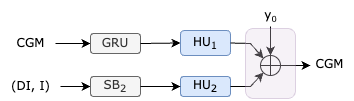

The diagram above was exported from draw.io. Its source (the exported page's mxGraphModel, read from the mxfile embedded in the PNG):
<mxGraphModel dx="655" dy="713" grid="1" gridSize="10" guides="1" tooltips="1" connect="1" arrows="1" fold="1" page="1" pageScale="1" pageWidth="850" pageHeight="1100" math="0" shadow="0">
  <root>
    <mxCell id="0" />
    <mxCell id="1" parent="0" />
    <mxCell id="LsRWeXxXH5Jp_af9SxCN-1" value="CGM" style="text;html=1;align=center;verticalAlign=middle;resizable=0;points=[];autosize=1;strokeColor=none;fillColor=none;fontFamily=Verdana;" vertex="1" parent="1">
      <mxGeometry x="45" y="68" width="50" height="30" as="geometry" />
    </mxCell>
    <mxCell id="LsRWeXxXH5Jp_af9SxCN-2" value="(DI, I)" style="text;html=1;align=center;verticalAlign=middle;resizable=0;points=[];autosize=1;strokeColor=none;fillColor=none;fontFamily=Verdana;" vertex="1" parent="1">
      <mxGeometry x="40" y="111" width="60" height="30" as="geometry" />
    </mxCell>
    <mxCell id="LsRWeXxXH5Jp_af9SxCN-3" value="" style="endArrow=classic;html=1;rounded=0;entryX=0;entryY=0.5;entryDx=0;entryDy=0;fontFamily=Verdana;" edge="1" parent="1" source="LsRWeXxXH5Jp_af9SxCN-1" target="LsRWeXxXH5Jp_af9SxCN-5">
      <mxGeometry width="50" height="50" relative="1" as="geometry">
        <mxPoint x="90" y="78" as="sourcePoint" />
        <mxPoint x="130" y="83" as="targetPoint" />
      </mxGeometry>
    </mxCell>
    <mxCell id="LsRWeXxXH5Jp_af9SxCN-4" value="" style="endArrow=classic;html=1;rounded=0;entryX=0;entryY=0.5;entryDx=0;entryDy=0;fontFamily=Verdana;" edge="1" parent="1" source="LsRWeXxXH5Jp_af9SxCN-2" target="LsRWeXxXH5Jp_af9SxCN-6">
      <mxGeometry width="50" height="50" relative="1" as="geometry">
        <mxPoint x="100" y="126" as="sourcePoint" />
        <mxPoint x="130" y="125.5" as="targetPoint" />
      </mxGeometry>
    </mxCell>
    <mxCell id="LsRWeXxXH5Jp_af9SxCN-5" value="GRU" style="rounded=1;whiteSpace=wrap;html=1;fillColor=#f5f5f5;fontColor=#333333;strokeColor=#666666;fontFamily=Verdana;" vertex="1" parent="1">
      <mxGeometry x="130" y="73" width="50" height="20" as="geometry" />
    </mxCell>
    <mxCell id="LsRWeXxXH5Jp_af9SxCN-6" value="SB&lt;sub&gt;2&lt;/sub&gt;" style="rounded=1;whiteSpace=wrap;html=1;fillColor=#f5f5f5;fontColor=#333333;strokeColor=#666666;fontFamily=Verdana;" vertex="1" parent="1">
      <mxGeometry x="130" y="116" width="50" height="20" as="geometry" />
    </mxCell>
    <mxCell id="LsRWeXxXH5Jp_af9SxCN-7" value="HU&lt;sub&gt;1&lt;/sub&gt;" style="rounded=1;whiteSpace=wrap;html=1;fillColor=#dae8fc;strokeColor=#6c8ebf;fontFamily=Verdana;labelBackgroundColor=none;" vertex="1" parent="1">
      <mxGeometry x="220" y="70" width="50" height="25" as="geometry" />
    </mxCell>
    <mxCell id="LsRWeXxXH5Jp_af9SxCN-8" value="HU&lt;sub&gt;2&lt;/sub&gt;" style="rounded=1;whiteSpace=wrap;html=1;fillColor=#dae8fc;strokeColor=#6c8ebf;fontFamily=Verdana;labelBackgroundColor=none;" vertex="1" parent="1">
      <mxGeometry x="220" y="116" width="50" height="20" as="geometry" />
    </mxCell>
    <mxCell id="LsRWeXxXH5Jp_af9SxCN-9" value="" style="endArrow=classic;html=1;rounded=0;entryX=0;entryY=0.5;entryDx=0;entryDy=0;exitX=1;exitY=0.5;exitDx=0;exitDy=0;fontFamily=Verdana;" edge="1" parent="1" source="LsRWeXxXH5Jp_af9SxCN-5" target="LsRWeXxXH5Jp_af9SxCN-7">
      <mxGeometry width="50" height="50" relative="1" as="geometry">
        <mxPoint x="180" y="82.5" as="sourcePoint" />
        <mxPoint x="220" y="82.5" as="targetPoint" />
      </mxGeometry>
    </mxCell>
    <mxCell id="LsRWeXxXH5Jp_af9SxCN-10" value="" style="endArrow=classic;html=1;rounded=0;entryX=0;entryY=0.5;entryDx=0;entryDy=0;exitX=1;exitY=0.5;exitDx=0;exitDy=0;fontFamily=Verdana;" edge="1" parent="1" source="LsRWeXxXH5Jp_af9SxCN-6" target="LsRWeXxXH5Jp_af9SxCN-8">
      <mxGeometry width="50" height="50" relative="1" as="geometry">
        <mxPoint x="190" y="106" as="sourcePoint" />
        <mxPoint x="230" y="107" as="targetPoint" />
      </mxGeometry>
    </mxCell>
    <mxCell id="LsRWeXxXH5Jp_af9SxCN-11" value="" style="shape=orEllipse;perimeter=ellipsePerimeter;whiteSpace=wrap;html=1;backgroundOutline=1;" vertex="1" parent="1">
      <mxGeometry x="300" y="95" width="20" height="20" as="geometry" />
    </mxCell>
    <mxCell id="LsRWeXxXH5Jp_af9SxCN-12" value="" style="endArrow=classic;html=1;rounded=0;exitX=1;exitY=0.5;exitDx=0;exitDy=0;fontFamily=Verdana;entryX=0;entryY=0;entryDx=0;entryDy=0;" edge="1" parent="1" source="LsRWeXxXH5Jp_af9SxCN-7" target="LsRWeXxXH5Jp_af9SxCN-11">
      <mxGeometry width="50" height="50" relative="1" as="geometry">
        <mxPoint x="270" y="84" as="sourcePoint" />
        <mxPoint x="309" y="83" as="targetPoint" />
        <Array as="points">
          <mxPoint x="290" y="83" />
        </Array>
      </mxGeometry>
    </mxCell>
    <mxCell id="LsRWeXxXH5Jp_af9SxCN-13" value="" style="endArrow=classic;html=1;rounded=0;exitX=1;exitY=0.5;exitDx=0;exitDy=0;fontFamily=Verdana;entryX=0;entryY=1;entryDx=0;entryDy=0;" edge="1" parent="1" source="LsRWeXxXH5Jp_af9SxCN-8" target="LsRWeXxXH5Jp_af9SxCN-11">
      <mxGeometry width="50" height="50" relative="1" as="geometry">
        <mxPoint x="270" y="126" as="sourcePoint" />
        <mxPoint x="303" y="141" as="targetPoint" />
        <Array as="points">
          <mxPoint x="290" y="126" />
        </Array>
      </mxGeometry>
    </mxCell>
    <mxCell id="LsRWeXxXH5Jp_af9SxCN-14" value="" style="endArrow=classic;html=1;rounded=0;entryX=0.5;entryY=0;entryDx=0;entryDy=0;fontFamily=Verdana;" edge="1" parent="1" target="LsRWeXxXH5Jp_af9SxCN-11">
      <mxGeometry width="50" height="50" relative="1" as="geometry">
        <mxPoint x="310" y="66" as="sourcePoint" />
        <mxPoint x="344" y="73" as="targetPoint" />
      </mxGeometry>
    </mxCell>
    <mxCell id="LsRWeXxXH5Jp_af9SxCN-15" value="y&lt;span style=&quot;font-size: 10px;&quot;&gt;&lt;sub&gt;0&lt;/sub&gt;&lt;/span&gt;" style="text;html=1;align=center;verticalAlign=middle;resizable=0;points=[];autosize=1;strokeColor=none;fillColor=none;fontFamily=Verdana;" vertex="1" parent="1">
      <mxGeometry x="290" y="40" width="40" height="30" as="geometry" />
    </mxCell>
    <mxCell id="LsRWeXxXH5Jp_af9SxCN-16" value="" style="endArrow=classic;html=1;rounded=0;fontFamily=Verdana;" edge="1" parent="1">
      <mxGeometry width="50" height="50" relative="1" as="geometry">
        <mxPoint x="320" y="105" as="sourcePoint" />
        <mxPoint x="350" y="105" as="targetPoint" />
      </mxGeometry>
    </mxCell>
    <mxCell id="LsRWeXxXH5Jp_af9SxCN-17" value="CGM" style="text;html=1;align=center;verticalAlign=middle;resizable=0;points=[];autosize=1;strokeColor=none;fillColor=none;fontFamily=Verdana;" vertex="1" parent="1">
      <mxGeometry x="344" y="89" width="50" height="30" as="geometry" />
    </mxCell>
    <mxCell id="LsRWeXxXH5Jp_af9SxCN-27" value="" style="rounded=1;whiteSpace=wrap;html=1;fillColor=#e1d5e7;strokeColor=#9673a6;glass=0;shadow=0;opacity=30;" vertex="1" parent="1">
      <mxGeometry x="285" y="68" width="50" height="70" as="geometry" />
    </mxCell>
  </root>
</mxGraphModel>